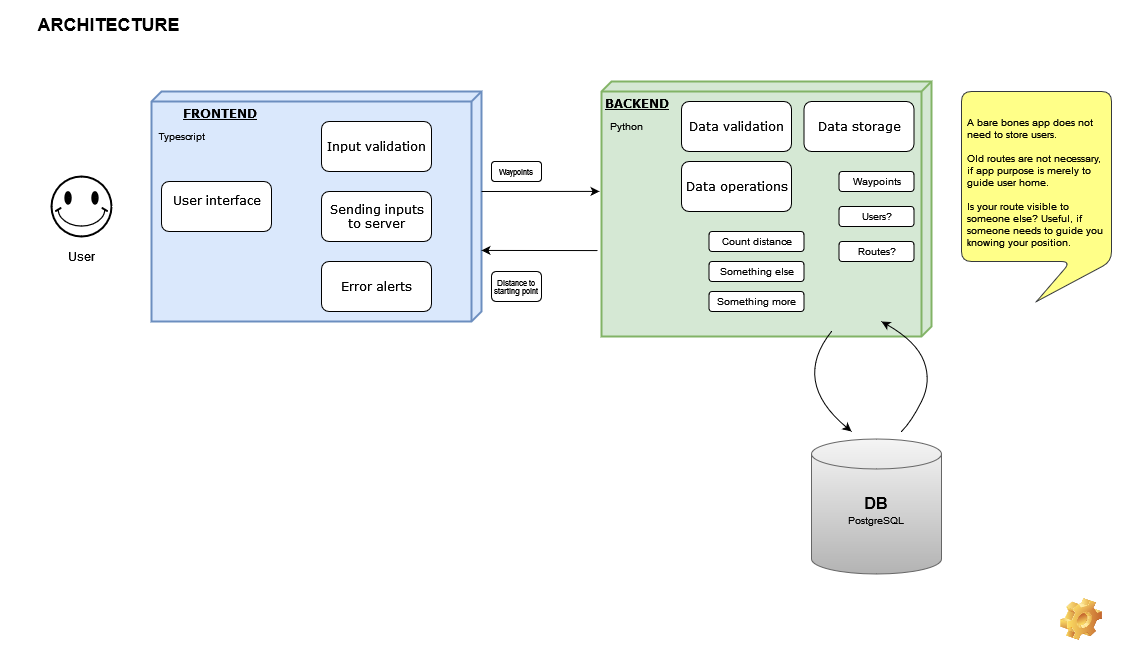

The diagram above was exported from draw.io. Its source (the exported page's mxGraphModel, read from the mxfile embedded in the PNG):
<mxGraphModel dx="1882" dy="1268" grid="1" gridSize="10" guides="1" tooltips="1" connect="1" arrows="1" fold="1" page="1" pageScale="1" pageWidth="1100" pageHeight="850" background="#ffffff" math="0" shadow="0">
  <root>
    <mxCell id="0" />
    <mxCell id="1" parent="0" />
    <mxCell id="39150e848f15840c-1" value="&lt;div&gt;&lt;b&gt;FRONTEND&lt;/b&gt;&lt;/div&gt;&lt;div&gt;&lt;b&gt;&lt;br&gt;&lt;/b&gt;&lt;/div&gt;" style="verticalAlign=top;align=left;spacingTop=8;spacingLeft=30;spacingRight=12;shape=cube;size=10;direction=south;fontStyle=4;html=1;rounded=1;shadow=0;comic=0;labelBackgroundColor=none;strokeWidth=2;fontFamily=Verdana;fontSize=12;fillColor=#dae8fc;strokeColor=#6c8ebf;" parent="1" vertex="1">
      <mxGeometry x="120" y="60" width="330" height="230" as="geometry" />
    </mxCell>
    <mxCell id="39150e848f15840c-2" value="&lt;div&gt;&lt;b&gt;BACKEND&lt;/b&gt;&lt;/div&gt;&lt;div&gt;&lt;b&gt;&lt;br&gt;&lt;/b&gt;&lt;/div&gt;" style="verticalAlign=top;align=left;spacingTop=8;spacingLeft=2;spacingRight=12;shape=cube;size=10;direction=south;fontStyle=4;html=1;rounded=1;shadow=0;comic=0;labelBackgroundColor=none;strokeWidth=2;fontFamily=Verdana;fontSize=12;fillColor=#d5e8d4;strokeColor=#82b366;" parent="1" vertex="1">
      <mxGeometry x="570" y="50" width="330" height="255" as="geometry" />
    </mxCell>
    <mxCell id="39150e848f15840c-4" value="&lt;div&gt;User interface&lt;/div&gt;&lt;div style=&quot;font-size: 10px;&quot;&gt;&lt;br&gt;&lt;/div&gt;" style="html=1;rounded=1;shadow=0;comic=0;labelBackgroundColor=none;strokeWidth=1;fontFamily=Verdana;fontSize=12;align=center;" parent="1" vertex="1">
      <mxGeometry x="130" y="150" width="110" height="50" as="geometry" />
    </mxCell>
    <mxCell id="39150e848f15840c-8" value="Data storage" style="html=1;rounded=1;shadow=0;comic=0;labelBackgroundColor=none;strokeWidth=1;fontFamily=Verdana;fontSize=12;align=center;" parent="1" vertex="1">
      <mxGeometry x="772.5" y="70" width="110" height="50" as="geometry" />
    </mxCell>
    <mxCell id="fa69y7oQ6q92znxbzgD9-1" value="" style="shape=cylinder3;whiteSpace=wrap;html=1;boundedLbl=1;backgroundOutline=1;size=15;rounded=1;labelBackgroundColor=none;fillColor=#f5f5f5;gradientColor=#b3b3b3;strokeColor=#666666;" vertex="1" parent="1">
      <mxGeometry x="780" y="407.5" width="130" height="135" as="geometry" />
    </mxCell>
    <mxCell id="fa69y7oQ6q92znxbzgD9-6" value="Input validation" style="html=1;rounded=1;shadow=0;comic=0;labelBackgroundColor=none;strokeWidth=1;fontFamily=Verdana;fontSize=12;align=center;" vertex="1" parent="1">
      <mxGeometry x="290" y="90" width="110" height="50" as="geometry" />
    </mxCell>
    <mxCell id="fa69y7oQ6q92znxbzgD9-7" value="&lt;div&gt;Sending inputs&lt;/div&gt;&lt;div&gt;to server&lt;/div&gt;" style="html=1;rounded=1;shadow=0;comic=0;labelBackgroundColor=none;strokeWidth=1;fontFamily=Verdana;fontSize=12;align=center;" vertex="1" parent="1">
      <mxGeometry x="290" y="160" width="110" height="50" as="geometry" />
    </mxCell>
    <mxCell id="fa69y7oQ6q92znxbzgD9-11" value="Data validation" style="html=1;rounded=1;shadow=0;comic=0;labelBackgroundColor=none;strokeWidth=1;fontFamily=Verdana;fontSize=12;align=center;" vertex="1" parent="1">
      <mxGeometry x="650" y="70" width="110" height="50" as="geometry" />
    </mxCell>
    <mxCell id="fa69y7oQ6q92znxbzgD9-13" value="Data operations" style="html=1;rounded=1;shadow=0;comic=0;labelBackgroundColor=none;strokeWidth=1;fontFamily=Verdana;fontSize=12;align=center;" vertex="1" parent="1">
      <mxGeometry x="650" y="130" width="110" height="50" as="geometry" />
    </mxCell>
    <mxCell id="fa69y7oQ6q92znxbzgD9-14" value="&#10;&lt;div&gt;&lt;font size=&quot;1&quot;&gt;&lt;b style=&quot;font-size: 16px;&quot;&gt;DB&lt;/b&gt;&lt;/font&gt;&lt;/div&gt;&lt;div&gt;&lt;font style=&quot;font-size: 12px;&quot;&gt;&lt;span style=&quot;&quot;&gt;&lt;font style=&quot;font-size: 10px;&quot;&gt;PostgreSQL&lt;/font&gt;&lt;br&gt;&lt;/span&gt;&lt;/font&gt;&lt;/div&gt;&#10;&#10;" style="text;html=1;strokeColor=none;fillColor=none;align=center;verticalAlign=middle;whiteSpace=wrap;rounded=1;labelBackgroundColor=none;labelBorderColor=none;fontSize=10;strokeWidth=2;" vertex="1" parent="1">
      <mxGeometry x="815" y="470" width="60" height="30" as="geometry" />
    </mxCell>
    <mxCell id="fa69y7oQ6q92znxbzgD9-16" value="" style="curved=1;endArrow=classic;html=1;rounded=1;fontSize=10;entryX=0;entryY=0;entryDx=220;entryDy=10;entryPerimeter=0;" edge="1" parent="1">
      <mxGeometry width="50" height="50" relative="1" as="geometry">
        <mxPoint x="870" y="400" as="sourcePoint" />
        <mxPoint x="850" y="290" as="targetPoint" />
        <Array as="points">
          <mxPoint x="880" y="390" />
          <mxPoint x="900" y="350" />
          <mxPoint x="885" y="310" />
        </Array>
      </mxGeometry>
    </mxCell>
    <mxCell id="fa69y7oQ6q92znxbzgD9-27" value="" style="curved=1;endArrow=classic;html=1;rounded=1;fontSize=10;" edge="1" parent="1">
      <mxGeometry width="50" height="50" relative="1" as="geometry">
        <mxPoint x="800" y="300" as="sourcePoint" />
        <mxPoint x="820" y="400" as="targetPoint" />
        <Array as="points">
          <mxPoint x="760" y="350" />
        </Array>
      </mxGeometry>
    </mxCell>
    <mxCell id="fa69y7oQ6q92znxbzgD9-30" value="Typescript" style="text;html=1;strokeColor=none;fillColor=none;align=center;verticalAlign=middle;whiteSpace=wrap;rounded=0;labelBackgroundColor=none;labelBorderColor=none;fontSize=10;" vertex="1" parent="1">
      <mxGeometry x="120" y="90" width="60" height="30" as="geometry" />
    </mxCell>
    <mxCell id="fa69y7oQ6q92znxbzgD9-31" value="Python" style="text;html=1;strokeColor=none;fillColor=none;align=center;verticalAlign=middle;whiteSpace=wrap;rounded=0;labelBackgroundColor=none;labelBorderColor=none;fontSize=10;" vertex="1" parent="1">
      <mxGeometry x="565" y="80" width="60" height="30" as="geometry" />
    </mxCell>
    <mxCell id="fa69y7oQ6q92znxbzgD9-32" value="Error alerts" style="html=1;rounded=1;shadow=0;comic=0;labelBackgroundColor=none;strokeWidth=1;fontFamily=Verdana;fontSize=12;align=center;" vertex="1" parent="1">
      <mxGeometry x="290" y="230" width="110" height="50" as="geometry" />
    </mxCell>
    <mxCell id="fa69y7oQ6q92znxbzgD9-33" value="Waypoints" style="rounded=1;whiteSpace=wrap;html=1;labelBackgroundColor=none;labelBorderColor=none;fontSize=10;" vertex="1" parent="1">
      <mxGeometry x="807.5" y="140" width="75" height="20" as="geometry" />
    </mxCell>
    <mxCell id="fa69y7oQ6q92znxbzgD9-34" value="Routes?" style="rounded=1;whiteSpace=wrap;html=1;labelBackgroundColor=none;labelBorderColor=none;fontSize=10;" vertex="1" parent="1">
      <mxGeometry x="807.5" y="210" width="75" height="20" as="geometry" />
    </mxCell>
    <mxCell id="fa69y7oQ6q92znxbzgD9-35" value="Users?" style="rounded=1;whiteSpace=wrap;html=1;labelBackgroundColor=none;labelBorderColor=none;fontSize=10;" vertex="1" parent="1">
      <mxGeometry x="807.5" y="175" width="75" height="20" as="geometry" />
    </mxCell>
    <mxCell id="fa69y7oQ6q92znxbzgD9-37" value="Something more" style="rounded=1;whiteSpace=wrap;html=1;labelBackgroundColor=none;labelBorderColor=none;fontSize=10;spacingTop=2;spacingBottom=2;" vertex="1" parent="1">
      <mxGeometry x="677.5" y="260" width="95" height="20" as="geometry" />
    </mxCell>
    <mxCell id="fa69y7oQ6q92znxbzgD9-38" value="&lt;font style=&quot;font-size: 8px;&quot;&gt;Waypoints&lt;/font&gt;" style="rounded=1;whiteSpace=wrap;html=1;labelBackgroundColor=none;labelBorderColor=none;fontSize=10;spacingTop=1;spacingBottom=2;" vertex="1" parent="1">
      <mxGeometry x="460" y="130" width="50" height="20" as="geometry" />
    </mxCell>
    <mxCell id="fa69y7oQ6q92znxbzgD9-39" value="Something else" style="rounded=1;whiteSpace=wrap;html=1;labelBackgroundColor=none;labelBorderColor=none;fontSize=10;spacingTop=2;spacingBottom=2;" vertex="1" parent="1">
      <mxGeometry x="677.5" y="230" width="95" height="20" as="geometry" />
    </mxCell>
    <mxCell id="fa69y7oQ6q92znxbzgD9-43" value="&lt;br&gt;&lt;div align=&quot;left&quot;&gt;&lt;span style=&quot;background-color: transparent;&quot;&gt;A bare bones app does not need to store users.&lt;/span&gt;&lt;/div&gt;&lt;div align=&quot;left&quot;&gt;&lt;span style=&quot;background-color: transparent;&quot;&gt;&lt;br&gt;&lt;/span&gt;&lt;/div&gt;&lt;div align=&quot;left&quot;&gt;&lt;span style=&quot;background-color: transparent;&quot;&gt;Old routes are not necessary, if app purpose is merely to guide user home.&lt;/span&gt;&lt;/div&gt;&lt;div align=&quot;left&quot;&gt;&lt;span style=&quot;background-color: transparent;&quot;&gt;&lt;br&gt;&lt;/span&gt;&lt;/div&gt;&lt;div align=&quot;left&quot;&gt;&lt;span style=&quot;background-color: transparent;&quot;&gt;Is your route visible to someone else? Useful, if someone needs to guide you knowing your position.&lt;br&gt;&lt;/span&gt;&lt;/div&gt;" style="shape=callout;whiteSpace=wrap;html=1;perimeter=calloutPerimeter;rounded=1;labelBackgroundColor=none;labelBorderColor=none;fontSize=10;base=55;size=40;position=0.73;fillColor=#ffff88;strokeColor=#36393d;spacingLeft=5;spacingRight=4;perimeterSpacing=6;" vertex="1" parent="1">
      <mxGeometry x="930" y="60" width="150" height="210" as="geometry" />
    </mxCell>
    <mxCell id="fa69y7oQ6q92znxbzgD9-47" value="" style="endArrow=classic;html=1;rounded=1;fontSize=10;entryX=0.431;entryY=1.006;entryDx=0;entryDy=0;entryPerimeter=0;" edge="1" parent="1" target="39150e848f15840c-2">
      <mxGeometry width="50" height="50" relative="1" as="geometry">
        <mxPoint x="450" y="160" as="sourcePoint" />
        <mxPoint x="500" y="110" as="targetPoint" />
      </mxGeometry>
    </mxCell>
    <mxCell id="fa69y7oQ6q92znxbzgD9-49" value="" style="endArrow=classic;html=1;rounded=1;fontSize=10;exitX=0.663;exitY=1.012;exitDx=0;exitDy=0;exitPerimeter=0;entryX=0.691;entryY=0;entryDx=0;entryDy=0;entryPerimeter=0;" edge="1" parent="1" source="39150e848f15840c-2" target="39150e848f15840c-1">
      <mxGeometry width="50" height="50" relative="1" as="geometry">
        <mxPoint x="500" y="270" as="sourcePoint" />
        <mxPoint x="470" y="180" as="targetPoint" />
      </mxGeometry>
    </mxCell>
    <mxCell id="fa69y7oQ6q92znxbzgD9-50" value="Count distance" style="rounded=1;whiteSpace=wrap;html=1;labelBackgroundColor=none;labelBorderColor=none;fontSize=10;spacingTop=2;spacingBottom=2;spacing=0;" vertex="1" parent="1">
      <mxGeometry x="677.5" y="200" width="95" height="20" as="geometry" />
    </mxCell>
    <mxCell id="fa69y7oQ6q92znxbzgD9-51" value="&lt;p style=&quot;line-height: 0.8;&quot;&gt;&lt;font style=&quot;font-size: 8px;&quot;&gt;Distance to starting point&lt;/font&gt;&lt;/p&gt;" style="rounded=1;whiteSpace=wrap;html=1;labelBackgroundColor=none;labelBorderColor=none;fontSize=10;align=center;strokeWidth=1;spacing=1;spacingLeft=1;spacingRight=1;spacingTop=1;spacingBottom=1;" vertex="1" parent="1">
      <mxGeometry x="460" y="240" width="50" height="30" as="geometry" />
    </mxCell>
    <mxCell id="fa69y7oQ6q92znxbzgD9-52" value="&lt;font style=&quot;font-size: 18px;&quot;&gt;&lt;b&gt;ARCHITECTURE&lt;/b&gt;&lt;/font&gt;" style="text;html=1;strokeColor=none;fillColor=none;align=center;verticalAlign=middle;whiteSpace=wrap;rounded=0;strokeWidth=2;spacingLeft=15;spacingTop=15;" vertex="1" parent="1">
      <mxGeometry x="-30" y="-30" width="200" height="30" as="geometry" />
    </mxCell>
    <mxCell id="fa69y7oQ6q92znxbzgD9-56" value="" style="verticalLabelPosition=bottom;verticalAlign=top;html=1;shape=mxgraph.basic.smiley;strokeWidth=2;fontSize=6;" vertex="1" parent="1">
      <mxGeometry x="20" y="145" width="60" height="60" as="geometry" />
    </mxCell>
    <mxCell id="fa69y7oQ6q92znxbzgD9-57" value="&lt;font style=&quot;font-size: 12px;&quot;&gt;User&lt;/font&gt;" style="text;html=1;strokeColor=none;fillColor=none;align=center;verticalAlign=middle;whiteSpace=wrap;rounded=0;strokeWidth=2;fontSize=6;" vertex="1" parent="1">
      <mxGeometry x="20" y="210" width="60" height="30" as="geometry" />
    </mxCell>
    <mxCell id="fa69y7oQ6q92znxbzgD9-58" value="" style="label;whiteSpace=wrap;html=1;align=center;verticalAlign=bottom;spacingLeft=0;spacingBottom=4;imageAlign=center;imageVerticalAlign=top;image=img/clipart/Gear_128x128.png;strokeWidth=0;fontSize=12;perimeterSpacing=5;strokeColor=none;" vertex="1" parent="1">
      <mxGeometry x="990" y="560" width="120" height="70" as="geometry" />
    </mxCell>
  </root>
</mxGraphModel>